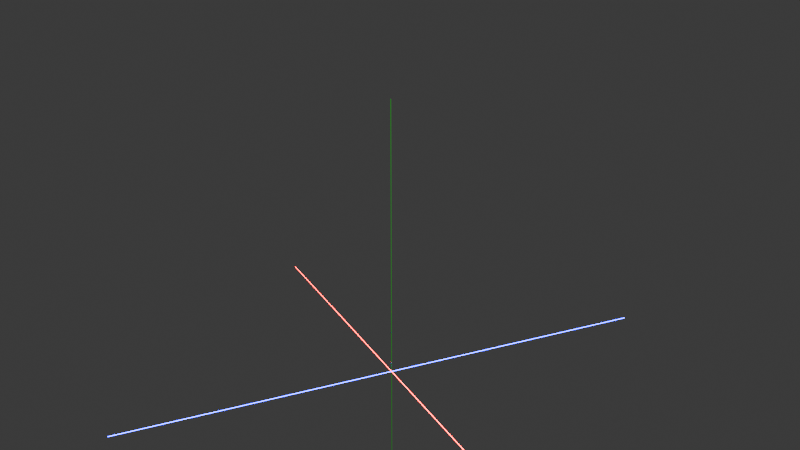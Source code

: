 # Source: Gnomon.blend  (saved by Blender 4.5.90; exported with 4.5.12 LTS)
import bpy
from mathutils import Matrix  # noqa: F401  (used for matrix-valued properties, if any)

bpy.ops.wm.read_factory_settings(use_empty=True)
scene = bpy.context.scene
scene.name = 'Scene'

# ---- collections
col_collection = bpy.data.collections.new('Collection'); scene.collection.children.link(col_collection)

# ---- materials (node trees are filled in below, after node groups)
mat_red = bpy.data.materials.new('Red')
mat_red.alpha_threshold = 0.0
mat_red.roughness = 0.5
mat_red.line_color = (0.0, 0.0, 0.0, 1.0)
mat_green = bpy.data.materials.new('Green')
mat_blue = bpy.data.materials.new('Blue')

# ---- material node trees
mat_red.use_nodes = True; mat_red.node_tree.nodes.clear()
_N = mat_red.node_tree.nodes; _L = mat_red.node_tree.links
n0 = _N.new('ShaderNodeOutputMaterial'); n0.name = 'Material Output'; n0.location = (200, 100)
n1 = _N.new('ShaderNodeBsdfPrincipled'); n1.name = 'Principled BSDF'; n1.location = (-200, 100)
n1.inputs[0].default_value = (100.0, 0.0, 0.0, 1.0)
n1.inputs[3].default_value = 1.45
_L.new(n1.outputs[0], n0.inputs[0])
n0.is_active_output = True
mat_green.use_nodes = True; mat_green.node_tree.nodes.clear()
_N = mat_green.node_tree.nodes; _L = mat_green.node_tree.links
n0 = _N.new('ShaderNodeBsdfPrincipled'); n0.name = 'Principled BSDF'; n0.location = (-200, 100)
n0.inputs[0].default_value = (0.0, 1.0, 0.0, 1.0)
n1 = _N.new('ShaderNodeOutputMaterial'); n1.name = 'Material Output'; n1.location = (200, 100)
_L.new(n0.outputs[0], n1.inputs[0])
n1.is_active_output = True
mat_blue.use_nodes = True; mat_blue.node_tree.nodes.clear()
_N = mat_blue.node_tree.nodes; _L = mat_blue.node_tree.links
n0 = _N.new('ShaderNodeBsdfPrincipled'); n0.name = 'Principled BSDF'; n0.location = (-200, 100)
n0.inputs[0].default_value = (0.0, 0.0, 100.0, 1.0)
n1 = _N.new('ShaderNodeOutputMaterial'); n1.name = 'Material Output'; n1.location = (200, 100)
_L.new(n0.outputs[0], n1.inputs[0])
n1.is_active_output = True

# ---- world
world_world = bpy.data.worlds.new('World'); scene.world = world_world
world_world.use_nodes = True; world_world.node_tree.nodes.clear()
_N = world_world.node_tree.nodes; _L = world_world.node_tree.links
n0 = _N.new('ShaderNodeOutputWorld'); n0.name = 'World Output'; n0.location = (200, 100)
n1 = _N.new('ShaderNodeBackground'); n1.name = 'Background'; n1.location = (-200, 100)
n1.inputs[0].default_value = (0.05088, 0.05088, 0.05088, 1.0)
_L.new(n1.outputs[0], n0.inputs[0])
n0.is_active_output = True
world_world.color = (0.05088, 0.05088, 0.05088)
world_world.sun_shadow_jitter_overblur = 0.0

# ---- cameras
cam_camera = bpy.data.cameras.new('Camera')
cam_camera.clip_end = 100.0
cam_camera.ortho_scale = 7.314

# ---- lights
light_light = bpy.data.lights.new('Light', 'POINT')
light_light.energy = 1000.0
light_light.shadow_soft_size = 0.1

# ---- meshes
me_cylinder = bpy.data.meshes.new('Cylinder')
me_cylinder.from_pydata([(0.0, 0.001, -1.0), (0.0, 0.001, 1.0), (0.0001951, 0.0009808, -1.0), (0.0001951, 0.0009808, 1.0), (0.0003827, 0.0009239, -1.0), (0.0003827, 0.0009239, 1.0), (0.0005556, 0.0008315, -1.0), (0.0005556, 0.0008315, 1.0), (0.0007071, 0.0007071, -1.0), (0.0007071, 0.0007071, 1.0), (0.0008315, 0.0005556, -1.0), (0.0008315, 0.0005556, 1.0), (0.0009239, 0.0003827, -1.0), (0.0009239, 0.0003827, 1.0), (0.0009808, 0.0001951, -1.0), (0.0009808, 0.0001951, 1.0), (0.001, 0.0, -1.0), (0.001, 0.0, 1.0), (0.0009808, -0.0001951, -1.0), (0.0009808, -0.0001951, 1.0), (0.0009239, -0.0003827, -1.0), (0.0009239, -0.0003827, 1.0), (0.0008315, -0.0005556, -1.0), (0.0008315, -0.0005556, 1.0), (0.0007071, -0.0007071, -1.0), (0.0007071, -0.0007071, 1.0), (0.0005556, -0.0008315, -1.0), (0.0005556, -0.0008315, 1.0), (0.0003827, -0.0009239, -1.0), (0.0003827, -0.0009239, 1.0), (0.0001951, -0.0009808, -1.0), (0.0001951, -0.0009808, 1.0), (0.0, -0.001, -1.0), (0.0, -0.001, 1.0), (-0.0001951, -0.0009808, -1.0), (-0.0001951, -0.0009808, 1.0), (-0.0003827, -0.0009239, -1.0), (-0.0003827, -0.0009239, 1.0), (-0.0005556, -0.0008315, -1.0), (-0.0005556, -0.0008315, 1.0), (-0.0007071, -0.0007071, -1.0), (-0.0007071, -0.0007071, 1.0), (-0.0008315, -0.0005556, -1.0), (-0.0008315, -0.0005556, 1.0), (-0.0009239, -0.0003827, -1.0), (-0.0009239, -0.0003827, 1.0), (-0.0009808, -0.0001951, -1.0), (-0.0009808, -0.0001951, 1.0), (-0.001, 0.0, -1.0), (-0.001, 0.0, 1.0), (-0.0009808, 0.0001951, -1.0), (-0.0009808, 0.0001951, 1.0), (-0.0009239, 0.0003827, -1.0), (-0.0009239, 0.0003827, 1.0), (-0.0008315, 0.0005556, -1.0), (-0.0008315, 0.0005556, 1.0), (-0.0007071, 0.0007071, -1.0), (-0.0007071, 0.0007071, 1.0), (-0.0005556, 0.0008315, -1.0), (-0.0005556, 0.0008315, 1.0), (-0.0003827, 0.0009239, -1.0), (-0.0003827, 0.0009239, 1.0), (-0.0001951, 0.0009808, -1.0), (-0.0001951, 0.0009808, 1.0)], [], [(0, 1, 3, 2), (2, 3, 5, 4), (4, 5, 7, 6), (6, 7, 9, 8), (8, 9, 11, 10), (10, 11, 13, 12), (12, 13, 15, 14), (14, 15, 17, 16), (16, 17, 19, 18), (18, 19, 21, 20), (20, 21, 23, 22), (22, 23, 25, 24), (24, 25, 27, 26), (26, 27, 29, 28), (28, 29, 31, 30), (30, 31, 33, 32), (32, 33, 35, 34), (34, 35, 37, 36), (36, 37, 39, 38), (38, 39, 41, 40), (40, 41, 43, 42), (42, 43, 45, 44), (44, 45, 47, 46), (46, 47, 49, 48), (48, 49, 51, 50), (50, 51, 53, 52), (52, 53, 55, 54), (54, 55, 57, 56), (56, 57, 59, 58), (58, 59, 61, 60), (3, 1, 63, 61, 59, 57, 55, 53, 51, 49, 47, 45, 43, 41, 39, 37, 35, 33, 31, 29, 27, 25, 23, 21, 19, 17, 15, 13, 11, 9, 7, 5), (60, 61, 63, 62), (62, 63, 1, 0), (0, 2, 4, 6, 8, 10, 12, 14, 16, 18, 20, 22, 24, 26, 28, 30, 32, 34, 36, 38, 40, 42, 44, 46, 48, 50, 52, 54, 56, 58, 60, 62)])
_uv = me_cylinder.uv_layers.new(name='UVMap')
_uv.uv.foreach_set('vector', [1.0, 0.5, 1.0, 1.0, 0.9688, 1.0, 0.9688, 0.5, 0.9688, 0.5, 0.9688, 1.0, 0.9375, 1.0, 0.9375, 0.5, 0.9375, 0.5, 0.9375, 1.0, 0.9062, 1.0, 0.9062, 0.5, 0.9062, 0.5, 0.9062, 1.0, 0.875, 1.0, 0.875, 0.5, 0.875, 0.5, 0.875, 1.0, 0.8438, 1.0, 0.8438, 0.5, 0.8438, 0.5, 0.8438, 1.0, 0.8125, 1.0, 0.8125, 0.5, 0.8125, 0.5, 0.8125, 1.0, 0.7812, 1.0, 0.7812, 0.5, 0.7812, 0.5, 0.7812, 1.0, 0.75, 1.0, 0.75, 0.5, 0.75, 0.5, 0.75, 1.0, 0.7188, 1.0, 0.7188, 0.5, 0.7188, 0.5, 0.7188, 1.0, 0.6875, 1.0, 0.6875, 0.5, 0.6875, 0.5, 0.6875, 1.0, 0.6562, 1.0, 0.6562, 0.5, 0.6562, 0.5, 0.6562, 1.0, 0.625, 1.0, 0.625, 0.5, 0.625, 0.5, 0.625, 1.0, 0.5938, 1.0, 0.5938, 0.5, 0.5938, 0.5, 0.5938, 1.0, 0.5625, 1.0, 0.5625, 0.5, 0.5625, 0.5, 0.5625, 1.0, 0.5312, 1.0, 0.5312, 0.5, 0.5312, 0.5, 0.5312, 1.0, 0.5, 1.0, 0.5, 0.5, 0.5, 0.5, 0.5, 1.0, 0.4688, 1.0, 0.4688, 0.5, 0.4688, 0.5, 0.4688, 1.0, 0.4375, 1.0, 0.4375, 0.5, 0.4375, 0.5, 0.4375, 1.0, 0.4062, 1.0, 0.4062, 0.5, 0.4062, 0.5, 0.4062, 1.0, 0.375, 1.0, 0.375, 0.5, 0.375, 0.5, 0.375, 1.0, 0.3438, 1.0, 0.3438, 0.5, 0.3438, 0.5, 0.3438, 1.0, 0.3125, 1.0, 0.3125, 0.5, 0.3125, 0.5, 0.3125, 1.0, 0.2812, 1.0, 0.2812, 0.5, 0.2812, 0.5, 0.2812, 1.0, 0.25, 1.0, 0.25, 0.5, 0.25, 0.5, 0.25, 1.0, 0.2188, 1.0, 0.2188, 0.5, 0.2188, 0.5, 0.2188, 1.0, 0.1875, 1.0, 0.1875, 0.5, 0.1875, 0.5, 0.1875, 1.0, 0.1562, 1.0, 0.1562, 0.5, 0.1562, 0.5, 0.1562, 1.0, 0.125, 1.0, 0.125, 0.5, 0.125, 0.5, 0.125, 1.0, 0.09375, 1.0, 0.09375, 0.5, 0.09375, 0.5, 0.09375, 1.0, 0.0625, 1.0, 0.0625, 0.5, 0.2968, 0.4854, 0.25, 0.49, 0.2032, 0.4854, 0.1582, 0.4717, 0.1167, 0.4496, 0.08029, 0.4197, 0.05045, 0.3833, 0.02827, 0.3418, 0.01461, 0.2968, 0.01, 0.25, 0.01461, 0.2032, 0.02827, 0.1582, 0.05045, 0.1167, 0.08029, 0.08029, 0.1167, 0.05045, 0.1582, 0.02827, 0.2032, 0.01461, 0.25, 0.01, 0.2968, 0.01461, 0.3418, 0.02827, 0.3833, 0.05045, 0.4197, 0.08029, 0.4496, 0.1167, 0.4717, 0.1582, 0.4854, 0.2032, 0.49, 0.25, 0.4854, 0.2968, 0.4717, 0.3418, 0.4496, 0.3833, 0.4197, 0.4197, 0.3833, 0.4496, 0.3418, 0.4717, 0.0625, 0.5, 0.0625, 1.0, 0.03125, 1.0, 0.03125, 0.5, 0.03125, 0.5, 0.03125, 1.0, 0.0, 1.0, 0.0, 0.5, 0.75, 0.49, 0.7968, 0.4854, 0.8418, 0.4717, 0.8833, 0.4496, 0.9197, 0.4197, 0.9496, 0.3833, 0.9717, 0.3418, 0.9854, 0.2968, 0.99, 0.25, 0.9854, 0.2032, 0.9717, 0.1582, 0.9496, 0.1167, 0.9197, 0.08029, 0.8833, 0.05045, 0.8418, 0.02827, 0.7968, 0.01461, 0.75, 0.01, 0.7032, 0.01461, 0.6582, 0.02827, 0.6167, 0.05045, 0.5803, 0.08029, 0.5504, 0.1167, 0.5283, 0.1582, 0.5146, 0.2032, 0.51, 0.25, 0.5146, 0.2968, 0.5283, 0.3418, 0.5504, 0.3833, 0.5803, 0.4197, 0.6167, 0.4496, 0.6582, 0.4717, 0.7032, 0.4854])
me_cylinder.materials.append(mat_red)
me_cylinder.update()
me_cylinder_001 = bpy.data.meshes.new('Cylinder.001')
me_cylinder_001.from_pydata([(0.0, 0.001, -1.0), (0.0, 0.001, 1.0), (0.0001951, 0.0009808, -1.0), (0.0001951, 0.0009808, 1.0), (0.0003827, 0.0009239, -1.0), (0.0003827, 0.0009239, 1.0), (0.0005556, 0.0008315, -1.0), (0.0005556, 0.0008315, 1.0), (0.0007071, 0.0007071, -1.0), (0.0007071, 0.0007071, 1.0), (0.0008315, 0.0005556, -1.0), (0.0008315, 0.0005556, 1.0), (0.0009239, 0.0003827, -1.0), (0.0009239, 0.0003827, 1.0), (0.0009808, 0.0001951, -1.0), (0.0009808, 0.0001951, 1.0), (0.001, 0.0, -1.0), (0.001, 0.0, 1.0), (0.0009808, -0.0001951, -1.0), (0.0009808, -0.0001951, 1.0), (0.0009239, -0.0003827, -1.0), (0.0009239, -0.0003827, 1.0), (0.0008315, -0.0005556, -1.0), (0.0008315, -0.0005556, 1.0), (0.0007071, -0.0007071, -1.0), (0.0007071, -0.0007071, 1.0), (0.0005556, -0.0008315, -1.0), (0.0005556, -0.0008315, 1.0), (0.0003827, -0.0009239, -1.0), (0.0003827, -0.0009239, 1.0), (0.0001951, -0.0009808, -1.0), (0.0001951, -0.0009808, 1.0), (0.0, -0.001, -1.0), (0.0, -0.001, 1.0), (-0.0001951, -0.0009808, -1.0), (-0.0001951, -0.0009808, 1.0), (-0.0003827, -0.0009239, -1.0), (-0.0003827, -0.0009239, 1.0), (-0.0005556, -0.0008315, -1.0), (-0.0005556, -0.0008315, 1.0), (-0.0007071, -0.0007071, -1.0), (-0.0007071, -0.0007071, 1.0), (-0.0008315, -0.0005556, -1.0), (-0.0008315, -0.0005556, 1.0), (-0.0009239, -0.0003827, -1.0), (-0.0009239, -0.0003827, 1.0), (-0.0009808, -0.0001951, -1.0), (-0.0009808, -0.0001951, 1.0), (-0.001, 0.0, -1.0), (-0.001, 0.0, 1.0), (-0.0009808, 0.0001951, -1.0), (-0.0009808, 0.0001951, 1.0), (-0.0009239, 0.0003827, -1.0), (-0.0009239, 0.0003827, 1.0), (-0.0008315, 0.0005556, -1.0), (-0.0008315, 0.0005556, 1.0), (-0.0007071, 0.0007071, -1.0), (-0.0007071, 0.0007071, 1.0), (-0.0005556, 0.0008315, -1.0), (-0.0005556, 0.0008315, 1.0), (-0.0003827, 0.0009239, -1.0), (-0.0003827, 0.0009239, 1.0), (-0.0001951, 0.0009808, -1.0), (-0.0001951, 0.0009808, 1.0)], [], [(0, 1, 3, 2), (2, 3, 5, 4), (4, 5, 7, 6), (6, 7, 9, 8), (8, 9, 11, 10), (10, 11, 13, 12), (12, 13, 15, 14), (14, 15, 17, 16), (16, 17, 19, 18), (18, 19, 21, 20), (20, 21, 23, 22), (22, 23, 25, 24), (24, 25, 27, 26), (26, 27, 29, 28), (28, 29, 31, 30), (30, 31, 33, 32), (32, 33, 35, 34), (34, 35, 37, 36), (36, 37, 39, 38), (38, 39, 41, 40), (40, 41, 43, 42), (42, 43, 45, 44), (44, 45, 47, 46), (46, 47, 49, 48), (48, 49, 51, 50), (50, 51, 53, 52), (52, 53, 55, 54), (54, 55, 57, 56), (56, 57, 59, 58), (58, 59, 61, 60), (3, 1, 63, 61, 59, 57, 55, 53, 51, 49, 47, 45, 43, 41, 39, 37, 35, 33, 31, 29, 27, 25, 23, 21, 19, 17, 15, 13, 11, 9, 7, 5), (60, 61, 63, 62), (62, 63, 1, 0), (0, 2, 4, 6, 8, 10, 12, 14, 16, 18, 20, 22, 24, 26, 28, 30, 32, 34, 36, 38, 40, 42, 44, 46, 48, 50, 52, 54, 56, 58, 60, 62)])
_uv = me_cylinder_001.uv_layers.new(name='UVMap')
_uv.uv.foreach_set('vector', [1.0, 0.5, 1.0, 1.0, 0.9688, 1.0, 0.9688, 0.5, 0.9688, 0.5, 0.9688, 1.0, 0.9375, 1.0, 0.9375, 0.5, 0.9375, 0.5, 0.9375, 1.0, 0.9062, 1.0, 0.9062, 0.5, 0.9062, 0.5, 0.9062, 1.0, 0.875, 1.0, 0.875, 0.5, 0.875, 0.5, 0.875, 1.0, 0.8438, 1.0, 0.8438, 0.5, 0.8438, 0.5, 0.8438, 1.0, 0.8125, 1.0, 0.8125, 0.5, 0.8125, 0.5, 0.8125, 1.0, 0.7812, 1.0, 0.7812, 0.5, 0.7812, 0.5, 0.7812, 1.0, 0.75, 1.0, 0.75, 0.5, 0.75, 0.5, 0.75, 1.0, 0.7188, 1.0, 0.7188, 0.5, 0.7188, 0.5, 0.7188, 1.0, 0.6875, 1.0, 0.6875, 0.5, 0.6875, 0.5, 0.6875, 1.0, 0.6562, 1.0, 0.6562, 0.5, 0.6562, 0.5, 0.6562, 1.0, 0.625, 1.0, 0.625, 0.5, 0.625, 0.5, 0.625, 1.0, 0.5938, 1.0, 0.5938, 0.5, 0.5938, 0.5, 0.5938, 1.0, 0.5625, 1.0, 0.5625, 0.5, 0.5625, 0.5, 0.5625, 1.0, 0.5312, 1.0, 0.5312, 0.5, 0.5312, 0.5, 0.5312, 1.0, 0.5, 1.0, 0.5, 0.5, 0.5, 0.5, 0.5, 1.0, 0.4688, 1.0, 0.4688, 0.5, 0.4688, 0.5, 0.4688, 1.0, 0.4375, 1.0, 0.4375, 0.5, 0.4375, 0.5, 0.4375, 1.0, 0.4062, 1.0, 0.4062, 0.5, 0.4062, 0.5, 0.4062, 1.0, 0.375, 1.0, 0.375, 0.5, 0.375, 0.5, 0.375, 1.0, 0.3438, 1.0, 0.3438, 0.5, 0.3438, 0.5, 0.3438, 1.0, 0.3125, 1.0, 0.3125, 0.5, 0.3125, 0.5, 0.3125, 1.0, 0.2812, 1.0, 0.2812, 0.5, 0.2812, 0.5, 0.2812, 1.0, 0.25, 1.0, 0.25, 0.5, 0.25, 0.5, 0.25, 1.0, 0.2188, 1.0, 0.2188, 0.5, 0.2188, 0.5, 0.2188, 1.0, 0.1875, 1.0, 0.1875, 0.5, 0.1875, 0.5, 0.1875, 1.0, 0.1562, 1.0, 0.1562, 0.5, 0.1562, 0.5, 0.1562, 1.0, 0.125, 1.0, 0.125, 0.5, 0.125, 0.5, 0.125, 1.0, 0.09375, 1.0, 0.09375, 0.5, 0.09375, 0.5, 0.09375, 1.0, 0.0625, 1.0, 0.0625, 0.5, 0.2968, 0.4854, 0.25, 0.49, 0.2032, 0.4854, 0.1582, 0.4717, 0.1167, 0.4496, 0.08029, 0.4197, 0.05045, 0.3833, 0.02827, 0.3418, 0.01461, 0.2968, 0.01, 0.25, 0.01461, 0.2032, 0.02827, 0.1582, 0.05045, 0.1167, 0.08029, 0.08029, 0.1167, 0.05045, 0.1582, 0.02827, 0.2032, 0.01461, 0.25, 0.01, 0.2968, 0.01461, 0.3418, 0.02827, 0.3833, 0.05045, 0.4197, 0.08029, 0.4496, 0.1167, 0.4717, 0.1582, 0.4854, 0.2032, 0.49, 0.25, 0.4854, 0.2968, 0.4717, 0.3418, 0.4496, 0.3833, 0.4197, 0.4197, 0.3833, 0.4496, 0.3418, 0.4717, 0.0625, 0.5, 0.0625, 1.0, 0.03125, 1.0, 0.03125, 0.5, 0.03125, 0.5, 0.03125, 1.0, 0.0, 1.0, 0.0, 0.5, 0.75, 0.49, 0.7968, 0.4854, 0.8418, 0.4717, 0.8833, 0.4496, 0.9197, 0.4197, 0.9496, 0.3833, 0.9717, 0.3418, 0.9854, 0.2968, 0.99, 0.25, 0.9854, 0.2032, 0.9717, 0.1582, 0.9496, 0.1167, 0.9197, 0.08029, 0.8833, 0.05045, 0.8418, 0.02827, 0.7968, 0.01461, 0.75, 0.01, 0.7032, 0.01461, 0.6582, 0.02827, 0.6167, 0.05045, 0.5803, 0.08029, 0.5504, 0.1167, 0.5283, 0.1582, 0.5146, 0.2032, 0.51, 0.25, 0.5146, 0.2968, 0.5283, 0.3418, 0.5504, 0.3833, 0.5803, 0.4197, 0.6167, 0.4496, 0.6582, 0.4717, 0.7032, 0.4854])
me_cylinder_001.materials.append(mat_green)
me_cylinder_001.update()
me_cylinder_002 = bpy.data.meshes.new('Cylinder.002')
me_cylinder_002.from_pydata([(0.0, 0.001, -1.0), (0.0, 0.001, 1.0), (0.0001951, 0.0009808, -1.0), (0.0001951, 0.0009808, 1.0), (0.0003827, 0.0009239, -1.0), (0.0003827, 0.0009239, 1.0), (0.0005556, 0.0008315, -1.0), (0.0005556, 0.0008315, 1.0), (0.0007071, 0.0007071, -1.0), (0.0007071, 0.0007071, 1.0), (0.0008315, 0.0005556, -1.0), (0.0008315, 0.0005556, 1.0), (0.0009239, 0.0003827, -1.0), (0.0009239, 0.0003827, 1.0), (0.0009808, 0.0001951, -1.0), (0.0009808, 0.0001951, 1.0), (0.001, 0.0, -1.0), (0.001, 0.0, 1.0), (0.0009808, -0.0001951, -1.0), (0.0009808, -0.0001951, 1.0), (0.0009239, -0.0003827, -1.0), (0.0009239, -0.0003827, 1.0), (0.0008315, -0.0005556, -1.0), (0.0008315, -0.0005556, 1.0), (0.0007071, -0.0007071, -1.0), (0.0007071, -0.0007071, 1.0), (0.0005556, -0.0008315, -1.0), (0.0005556, -0.0008315, 1.0), (0.0003827, -0.0009239, -1.0), (0.0003827, -0.0009239, 1.0), (0.0001951, -0.0009808, -1.0), (0.0001951, -0.0009808, 1.0), (0.0, -0.001, -1.0), (0.0, -0.001, 1.0), (-0.0001951, -0.0009808, -1.0), (-0.0001951, -0.0009808, 1.0), (-0.0003827, -0.0009239, -1.0), (-0.0003827, -0.0009239, 1.0), (-0.0005556, -0.0008315, -1.0), (-0.0005556, -0.0008315, 1.0), (-0.0007071, -0.0007071, -1.0), (-0.0007071, -0.0007071, 1.0), (-0.0008315, -0.0005556, -1.0), (-0.0008315, -0.0005556, 1.0), (-0.0009239, -0.0003827, -1.0), (-0.0009239, -0.0003827, 1.0), (-0.0009808, -0.0001951, -1.0), (-0.0009808, -0.0001951, 1.0), (-0.001, 0.0, -1.0), (-0.001, 0.0, 1.0), (-0.0009808, 0.0001951, -1.0), (-0.0009808, 0.0001951, 1.0), (-0.0009239, 0.0003827, -1.0), (-0.0009239, 0.0003827, 1.0), (-0.0008315, 0.0005556, -1.0), (-0.0008315, 0.0005556, 1.0), (-0.0007071, 0.0007071, -1.0), (-0.0007071, 0.0007071, 1.0), (-0.0005556, 0.0008315, -1.0), (-0.0005556, 0.0008315, 1.0), (-0.0003827, 0.0009239, -1.0), (-0.0003827, 0.0009239, 1.0), (-0.0001951, 0.0009808, -1.0), (-0.0001951, 0.0009808, 1.0)], [], [(0, 1, 3, 2), (2, 3, 5, 4), (4, 5, 7, 6), (6, 7, 9, 8), (8, 9, 11, 10), (10, 11, 13, 12), (12, 13, 15, 14), (14, 15, 17, 16), (16, 17, 19, 18), (18, 19, 21, 20), (20, 21, 23, 22), (22, 23, 25, 24), (24, 25, 27, 26), (26, 27, 29, 28), (28, 29, 31, 30), (30, 31, 33, 32), (32, 33, 35, 34), (34, 35, 37, 36), (36, 37, 39, 38), (38, 39, 41, 40), (40, 41, 43, 42), (42, 43, 45, 44), (44, 45, 47, 46), (46, 47, 49, 48), (48, 49, 51, 50), (50, 51, 53, 52), (52, 53, 55, 54), (54, 55, 57, 56), (56, 57, 59, 58), (58, 59, 61, 60), (3, 1, 63, 61, 59, 57, 55, 53, 51, 49, 47, 45, 43, 41, 39, 37, 35, 33, 31, 29, 27, 25, 23, 21, 19, 17, 15, 13, 11, 9, 7, 5), (60, 61, 63, 62), (62, 63, 1, 0), (0, 2, 4, 6, 8, 10, 12, 14, 16, 18, 20, 22, 24, 26, 28, 30, 32, 34, 36, 38, 40, 42, 44, 46, 48, 50, 52, 54, 56, 58, 60, 62)])
_uv = me_cylinder_002.uv_layers.new(name='UVMap')
_uv.uv.foreach_set('vector', [1.0, 0.5, 1.0, 1.0, 0.9688, 1.0, 0.9688, 0.5, 0.9688, 0.5, 0.9688, 1.0, 0.9375, 1.0, 0.9375, 0.5, 0.9375, 0.5, 0.9375, 1.0, 0.9062, 1.0, 0.9062, 0.5, 0.9062, 0.5, 0.9062, 1.0, 0.875, 1.0, 0.875, 0.5, 0.875, 0.5, 0.875, 1.0, 0.8438, 1.0, 0.8438, 0.5, 0.8438, 0.5, 0.8438, 1.0, 0.8125, 1.0, 0.8125, 0.5, 0.8125, 0.5, 0.8125, 1.0, 0.7812, 1.0, 0.7812, 0.5, 0.7812, 0.5, 0.7812, 1.0, 0.75, 1.0, 0.75, 0.5, 0.75, 0.5, 0.75, 1.0, 0.7188, 1.0, 0.7188, 0.5, 0.7188, 0.5, 0.7188, 1.0, 0.6875, 1.0, 0.6875, 0.5, 0.6875, 0.5, 0.6875, 1.0, 0.6562, 1.0, 0.6562, 0.5, 0.6562, 0.5, 0.6562, 1.0, 0.625, 1.0, 0.625, 0.5, 0.625, 0.5, 0.625, 1.0, 0.5938, 1.0, 0.5938, 0.5, 0.5938, 0.5, 0.5938, 1.0, 0.5625, 1.0, 0.5625, 0.5, 0.5625, 0.5, 0.5625, 1.0, 0.5312, 1.0, 0.5312, 0.5, 0.5312, 0.5, 0.5312, 1.0, 0.5, 1.0, 0.5, 0.5, 0.5, 0.5, 0.5, 1.0, 0.4688, 1.0, 0.4688, 0.5, 0.4688, 0.5, 0.4688, 1.0, 0.4375, 1.0, 0.4375, 0.5, 0.4375, 0.5, 0.4375, 1.0, 0.4062, 1.0, 0.4062, 0.5, 0.4062, 0.5, 0.4062, 1.0, 0.375, 1.0, 0.375, 0.5, 0.375, 0.5, 0.375, 1.0, 0.3438, 1.0, 0.3438, 0.5, 0.3438, 0.5, 0.3438, 1.0, 0.3125, 1.0, 0.3125, 0.5, 0.3125, 0.5, 0.3125, 1.0, 0.2812, 1.0, 0.2812, 0.5, 0.2812, 0.5, 0.2812, 1.0, 0.25, 1.0, 0.25, 0.5, 0.25, 0.5, 0.25, 1.0, 0.2188, 1.0, 0.2188, 0.5, 0.2188, 0.5, 0.2188, 1.0, 0.1875, 1.0, 0.1875, 0.5, 0.1875, 0.5, 0.1875, 1.0, 0.1562, 1.0, 0.1562, 0.5, 0.1562, 0.5, 0.1562, 1.0, 0.125, 1.0, 0.125, 0.5, 0.125, 0.5, 0.125, 1.0, 0.09375, 1.0, 0.09375, 0.5, 0.09375, 0.5, 0.09375, 1.0, 0.0625, 1.0, 0.0625, 0.5, 0.2968, 0.4854, 0.25, 0.49, 0.2032, 0.4854, 0.1582, 0.4717, 0.1167, 0.4496, 0.08029, 0.4197, 0.05045, 0.3833, 0.02827, 0.3418, 0.01461, 0.2968, 0.01, 0.25, 0.01461, 0.2032, 0.02827, 0.1582, 0.05045, 0.1167, 0.08029, 0.08029, 0.1167, 0.05045, 0.1582, 0.02827, 0.2032, 0.01461, 0.25, 0.01, 0.2968, 0.01461, 0.3418, 0.02827, 0.3833, 0.05045, 0.4197, 0.08029, 0.4496, 0.1167, 0.4717, 0.1582, 0.4854, 0.2032, 0.49, 0.25, 0.4854, 0.2968, 0.4717, 0.3418, 0.4496, 0.3833, 0.4197, 0.4197, 0.3833, 0.4496, 0.3418, 0.4717, 0.0625, 0.5, 0.0625, 1.0, 0.03125, 1.0, 0.03125, 0.5, 0.03125, 0.5, 0.03125, 1.0, 0.0, 1.0, 0.0, 0.5, 0.75, 0.49, 0.7968, 0.4854, 0.8418, 0.4717, 0.8833, 0.4496, 0.9197, 0.4197, 0.9496, 0.3833, 0.9717, 0.3418, 0.9854, 0.2968, 0.99, 0.25, 0.9854, 0.2032, 0.9717, 0.1582, 0.9496, 0.1167, 0.9197, 0.08029, 0.8833, 0.05045, 0.8418, 0.02827, 0.7968, 0.01461, 0.75, 0.01, 0.7032, 0.01461, 0.6582, 0.02827, 0.6167, 0.05045, 0.5803, 0.08029, 0.5504, 0.1167, 0.5283, 0.1582, 0.5146, 0.2032, 0.51, 0.25, 0.5146, 0.2968, 0.5283, 0.3418, 0.5504, 0.3833, 0.5803, 0.4197, 0.6167, 0.4496, 0.6582, 0.4717, 0.7032, 0.4854])
me_cylinder_002.materials.append(mat_blue)
me_cylinder_002.update()

# ---- objects
ob_light = bpy.data.objects.new('Light', light_light)
ob_camera = bpy.data.objects.new('Camera', cam_camera)
ob_x_axis = bpy.data.objects.new('X-Axis', me_cylinder)
ob_y_axis = bpy.data.objects.new('Y-Axis', me_cylinder_001)
ob_z_axis = bpy.data.objects.new('Z-Axis', me_cylinder_002)

# ---- transforms, parenting, visibility, modifiers, constraints
ob_light.location = (4.076, 1.005, 5.904)
ob_light.rotation_euler = (0.6503, 0.05522, 1.866)
ob_light.lock_rotations_4d = False
ob_light.empty_display_type = 'ARROWS'
ob_light.color = (0.0, 0.0, 0.0, 0.0)
ob_light.lineart.crease_threshold = 0.0
ob_camera.location = (3.157, -1.433, 1.966)
ob_camera.rotation_euler = (1.186, -9.648e-07, 1.136)
ob_camera.lock_rotations_4d = False
ob_camera.empty_display_type = 'ARROWS'
ob_camera.color = (0.0, 0.0, 0.0, 0.0)
ob_camera.display_type = 'WIRE'
ob_camera.lineart.crease_threshold = 0.0
ob_x_axis.location = (0.0, 0.0, 0.0)
ob_x_axis.rotation_euler = (1.571, -4.371e-08, 1.571)
ob_y_axis.location = (0.0, 0.0, 0.0)
ob_y_axis.rotation_euler = (3.142, -4.371e-08, 1.571)
ob_z_axis.location = (0.0, 0.0, 0.0)
ob_z_axis.rotation_euler = (4.712, -1.571, 0.0)

# ---- collection membership
col_collection.objects.link(ob_light)
col_collection.objects.link(ob_camera)
col_collection.objects.link(ob_x_axis)
col_collection.objects.link(ob_y_axis)
col_collection.objects.link(ob_z_axis)

# ---- scene / render settings (as saved in the file)
scene.camera = ob_camera
scene.frame_start = 1; scene.frame_end = 250; scene.frame_set(1)
scene.render.engine = 'BLENDER_EEVEE_NEXT'
bpy.context.view_layer.update()
